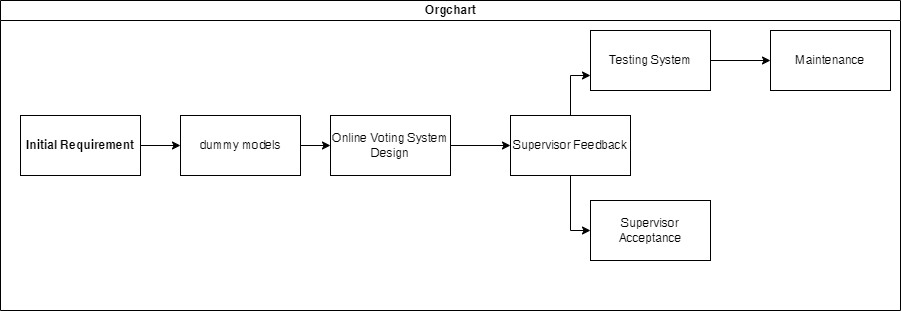

The diagram above was exported from draw.io. Its source (the exported page's mxGraphModel, read from the mxfile embedded in the PNG):
<mxGraphModel dx="1707" dy="512" grid="1" gridSize="10" guides="1" tooltips="1" connect="1" arrows="1" fold="1" page="1" pageScale="1" pageWidth="827" pageHeight="1169" math="0" shadow="0">
  <root>
    <mxCell id="0" />
    <mxCell id="1" parent="0" />
    <mxCell id="dNxyNK7c78bLwvsdeMH5-11" value="Orgchart" style="swimlane;html=1;startSize=20;horizontal=1;containerType=tree;glass=0;" parent="1" vertex="1">
      <mxGeometry x="-30" y="80" width="900" height="310" as="geometry" />
    </mxCell>
    <mxCell id="7uTQGjA5qIyOvKjwhxYB-13" style="edgeStyle=orthogonalEdgeStyle;rounded=0;orthogonalLoop=1;jettySize=auto;html=1;exitX=1;exitY=0.5;exitDx=0;exitDy=0;entryX=0;entryY=0.5;entryDx=0;entryDy=0;" edge="1" parent="dNxyNK7c78bLwvsdeMH5-11" source="7uTQGjA5qIyOvKjwhxYB-2" target="7uTQGjA5qIyOvKjwhxYB-3">
      <mxGeometry relative="1" as="geometry" />
    </mxCell>
    <mxCell id="7uTQGjA5qIyOvKjwhxYB-2" value="Initial Requirement" style="rounded=0;whiteSpace=wrap;html=1;fontStyle=1" vertex="1" parent="dNxyNK7c78bLwvsdeMH5-11">
      <mxGeometry x="20" y="115" width="120" height="60" as="geometry" />
    </mxCell>
    <mxCell id="7uTQGjA5qIyOvKjwhxYB-14" style="edgeStyle=orthogonalEdgeStyle;rounded=0;orthogonalLoop=1;jettySize=auto;html=1;exitX=1;exitY=0.5;exitDx=0;exitDy=0;entryX=0;entryY=0.5;entryDx=0;entryDy=0;" edge="1" parent="dNxyNK7c78bLwvsdeMH5-11" source="7uTQGjA5qIyOvKjwhxYB-3" target="7uTQGjA5qIyOvKjwhxYB-4">
      <mxGeometry relative="1" as="geometry" />
    </mxCell>
    <mxCell id="7uTQGjA5qIyOvKjwhxYB-3" value="dummy models" style="rounded=0;whiteSpace=wrap;html=1;" vertex="1" parent="dNxyNK7c78bLwvsdeMH5-11">
      <mxGeometry x="180" y="115" width="120" height="60" as="geometry" />
    </mxCell>
    <mxCell id="7uTQGjA5qIyOvKjwhxYB-15" style="edgeStyle=orthogonalEdgeStyle;rounded=0;orthogonalLoop=1;jettySize=auto;html=1;exitX=1;exitY=0.5;exitDx=0;exitDy=0;entryX=0;entryY=0.5;entryDx=0;entryDy=0;" edge="1" parent="dNxyNK7c78bLwvsdeMH5-11" source="7uTQGjA5qIyOvKjwhxYB-4" target="7uTQGjA5qIyOvKjwhxYB-5">
      <mxGeometry relative="1" as="geometry" />
    </mxCell>
    <mxCell id="7uTQGjA5qIyOvKjwhxYB-4" value="Online Voting System Design" style="rounded=0;whiteSpace=wrap;html=1;" vertex="1" parent="dNxyNK7c78bLwvsdeMH5-11">
      <mxGeometry x="330" y="115" width="120" height="60" as="geometry" />
    </mxCell>
    <mxCell id="7uTQGjA5qIyOvKjwhxYB-16" style="edgeStyle=orthogonalEdgeStyle;rounded=0;orthogonalLoop=1;jettySize=auto;html=1;exitX=0.5;exitY=0;exitDx=0;exitDy=0;entryX=0;entryY=0.75;entryDx=0;entryDy=0;" edge="1" parent="dNxyNK7c78bLwvsdeMH5-11" source="7uTQGjA5qIyOvKjwhxYB-5" target="7uTQGjA5qIyOvKjwhxYB-6">
      <mxGeometry relative="1" as="geometry" />
    </mxCell>
    <mxCell id="7uTQGjA5qIyOvKjwhxYB-5" value="Supervisor Feedback" style="rounded=0;whiteSpace=wrap;html=1;" vertex="1" parent="dNxyNK7c78bLwvsdeMH5-11">
      <mxGeometry x="510" y="115" width="120" height="60" as="geometry" />
    </mxCell>
    <mxCell id="7uTQGjA5qIyOvKjwhxYB-6" value="Testing System" style="rounded=0;whiteSpace=wrap;html=1;" vertex="1" parent="dNxyNK7c78bLwvsdeMH5-11">
      <mxGeometry x="590" y="30" width="120" height="60" as="geometry" />
    </mxCell>
    <mxCell id="7uTQGjA5qIyOvKjwhxYB-11" value="Supervisor Acceptance" style="rounded=0;whiteSpace=wrap;html=1;" vertex="1" parent="dNxyNK7c78bLwvsdeMH5-11">
      <mxGeometry x="590" y="200" width="120" height="60" as="geometry" />
    </mxCell>
    <mxCell id="7uTQGjA5qIyOvKjwhxYB-17" style="edgeStyle=orthogonalEdgeStyle;rounded=0;orthogonalLoop=1;jettySize=auto;html=1;exitX=0.5;exitY=1;exitDx=0;exitDy=0;entryX=0;entryY=0.5;entryDx=0;entryDy=0;" edge="1" parent="dNxyNK7c78bLwvsdeMH5-11" source="7uTQGjA5qIyOvKjwhxYB-5" target="7uTQGjA5qIyOvKjwhxYB-11">
      <mxGeometry relative="1" as="geometry">
        <mxPoint x="570" y="230" as="targetPoint" />
      </mxGeometry>
    </mxCell>
    <mxCell id="7uTQGjA5qIyOvKjwhxYB-10" value="Maintenance" style="rounded=0;whiteSpace=wrap;html=1;" vertex="1" parent="1">
      <mxGeometry x="740" y="110" width="120" height="60" as="geometry" />
    </mxCell>
    <mxCell id="7uTQGjA5qIyOvKjwhxYB-18" style="edgeStyle=orthogonalEdgeStyle;rounded=0;orthogonalLoop=1;jettySize=auto;html=1;exitX=1;exitY=0.5;exitDx=0;exitDy=0;entryX=0;entryY=0.5;entryDx=0;entryDy=0;" edge="1" parent="1" source="7uTQGjA5qIyOvKjwhxYB-6" target="7uTQGjA5qIyOvKjwhxYB-10">
      <mxGeometry relative="1" as="geometry" />
    </mxCell>
  </root>
</mxGraphModel>